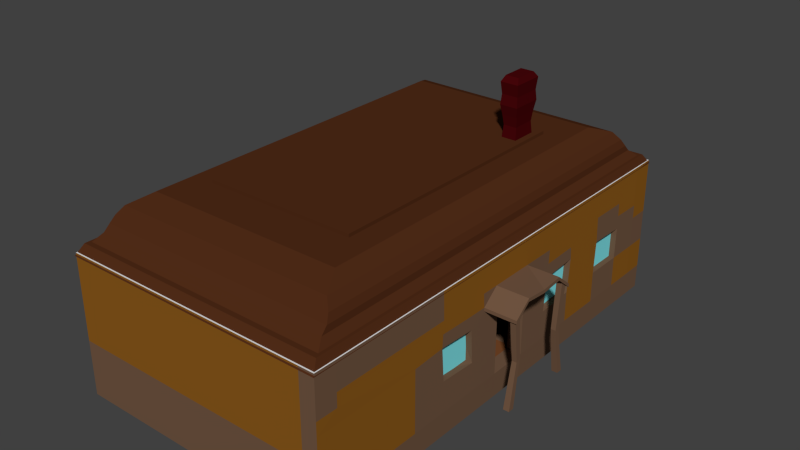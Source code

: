 # Source: dom1.blend  (saved by Blender 2.77.0; exported with 4.5.12 LTS)
import bpy
from mathutils import Matrix  # noqa: F401  (used for matrix-valued properties, if any)

bpy.ops.wm.read_factory_settings(use_empty=True)
scene = bpy.context.scene
scene.name = 'Scene'

# ---- collections
col_collection_1 = bpy.data.collections.new('Collection 1'); scene.collection.children.link(col_collection_1)

# ---- materials (node trees are filled in below, after node groups)
mat_walls = bpy.data.materials.new('walls')
mat_walls.alpha_threshold = 0.0
mat_walls.use_transparent_shadow = False
mat_walls.roughness = 0.5
mat_glass = bpy.data.materials.new('glass')
mat_glass.alpha_threshold = 0.0
mat_glass.use_transparent_shadow = False
mat_glass.diffuse_color = (0.2092, 0.7547, 0.8, 1.0)
mat_glass.roughness = 0.5
mat_roof = bpy.data.materials.new('roof')
mat_roof.alpha_threshold = 0.0
mat_roof.use_transparent_shadow = False
mat_roof.diffuse_color = (0.08353, 0.02583, 0.009378, 1.0)
mat_roof.roughness = 0.5
mat_komin = bpy.data.materials.new('komin')
mat_komin.alpha_threshold = 0.0
mat_komin.use_transparent_shadow = False
mat_komin.diffuse_color = (0.06372, 0.001681, 0.003062, 1.0)
mat_komin.roughness = 0.5
mat_fence = bpy.data.materials.new('fence')
mat_fence.alpha_threshold = 0.0
mat_fence.use_transparent_shadow = False
mat_fence.diffuse_color = (0.1902, 0.06681, 0.02261, 1.0)
mat_fence.roughness = 0.5
mat_fence.specular_intensity = 0.0
mat_wall2 = bpy.data.materials.new('wall2')
mat_wall2.alpha_threshold = 0.0
mat_wall2.use_transparent_shadow = False
mat_wall2.diffuse_color = (0.09463, 0.03341, 0.01724, 1.0)
mat_wall2.roughness = 0.5
mat_wall2.specular_intensity = 0.0
mat_wall1 = bpy.data.materials.new('wall1')
mat_wall1.alpha_threshold = 0.0
mat_wall1.use_transparent_shadow = False
mat_wall1.diffuse_color = (0.1679, 0.09413, 0.05616, 1.0)
mat_wall1.roughness = 0.5
mat_wall1.specular_intensity = 0.0
mat_table = bpy.data.materials.new('table')
mat_table.alpha_threshold = 0.0
mat_table.use_transparent_shadow = False
mat_table.diffuse_color = (0.03741, 0.01696, 0.006686, 1.0)
mat_table.roughness = 0.5
mat_table.specular_intensity = 0.0
mat_tabletop = bpy.data.materials.new('tabletop')
mat_tabletop.alpha_threshold = 0.0
mat_tabletop.use_transparent_shadow = False
mat_tabletop.diffuse_color = (0.2598, 0.1024, 0.01165, 1.0)
mat_tabletop.roughness = 0.5
mat_tabletop.specular_intensity = 0.0

# ---- material node trees

# ---- world
world_world = bpy.data.worlds.new('World'); scene.world = world_world
world_world.color = (0.05088, 0.05088, 0.05088)
world_world.use_sun_shadow = False
world_world.sun_shadow_jitter_overblur = 0.0
world_world.cycles.sampling_method = 'NONE'
world_world.cycles.sample_map_resolution = 256

# ---- meshes
me_cube_001 = bpy.data.meshes.new('Cube.001')
me_cube_001.from_pydata([(-8.076, -13.62, -2.128), (-8.076, -13.62, -0.7292), (-8.076, 13.19, -2.128), (-8.076, 13.19, -0.7292), (7.289, -13.62, -2.128), (7.321, -13.62, -0.7292), (7.289, 13.19, -2.128), (7.305, 13.19, -0.7292), (-7.328, -12.38, -0.7292), (-7.328, 11.95, -0.7292), (7.328, 11.95, -0.7292), (7.328, -7.328, -0.7292), (-8.076, -13.62, 2.806), (-8.076, 13.19, 2.806), (7.305, 13.19, 2.806), (7.321, -13.62, 2.806), (-7.328, -12.38, 2.806), (-7.328, 11.95, 2.806), (7.328, 11.95, 2.806), (7.328, -7.328, 2.806), (-8.076, -4.846, -0.7292), (-8.076, -1.615, -0.7292), (-8.076, 1.615, -0.7292), (-8.076, 4.846, -0.7292), (-8.076, 4.846, -2.128), (-8.076, 1.615, -2.128), (-8.076, -1.615, -2.128), (-8.076, -4.846, -2.128), (7.289, -4.846, -2.128), (7.289, -1.615, -2.128), (7.289, 1.615, -2.128), (7.289, 4.846, -2.128), (-7.328, -4.397, -0.7292), (-7.328, -1.466, -0.7292), (-7.328, 1.466, -0.7292), (-7.328, 4.397, -0.7292), (7.328, 4.397, -0.7292), (7.328, 1.466, -0.7292), (7.328, -1.466, -0.7292), (7.328, -4.397, -0.7292), (-8.076, -4.846, 2.806), (-8.076, -1.615, 2.806), (-8.076, 1.615, 2.806), (-8.076, 4.846, 2.806), (-7.328, -4.397, 2.806), (-7.328, -1.466, 2.806), (-7.328, 1.466, 2.806), (-7.328, 4.397, 2.806), (6.433, 13.19, -0.7292), (6.418, 13.19, -2.128), (6.449, -13.62, -0.7292), (6.418, -13.62, -2.128), (6.498, 11.95, -0.7292), (6.498, -12.38, -0.7292), (6.433, 13.19, 2.806), (6.449, -13.62, 2.806), (6.498, 11.95, 2.806), (6.498, -12.38, 2.806), (6.498, -4.397, -0.7292), (6.498, -1.466, -0.7292), (6.498, 1.466, -0.7292), (6.498, 4.397, -0.7292), (6.418, -4.846, -2.128), (6.418, -1.615, -2.128), (6.418, 1.615, -2.128), (6.418, 4.846, -2.128), (7.328, -1.114, -0.7292), (7.328, -1.114, 2.806), (6.498, -1.114, -0.7292), (6.498, -1.114, 2.806), (7.328, 1.158, -0.7292), (7.328, 1.158, 2.806), (6.498, 1.158, -0.7292), (6.498, 1.158, 2.806), (-8.076, 4.846, 5.931), (-8.076, 13.19, 5.931), (6.433, 13.19, 5.931), (7.305, 13.19, 5.931), (6.449, -13.62, 5.931), (-8.076, -13.62, 5.931), (-7.328, 4.397, 5.931), (-7.328, 11.95, 5.931), (6.498, 11.95, 5.931), (7.328, 11.95, 5.931), (6.498, -12.38, 5.931), (-7.328, -12.38, 5.931), (7.328, -12.38, 5.931), (7.321, -13.62, 5.931), (-8.076, -4.846, 5.931), (-8.076, -1.615, 5.931), (-8.076, 1.615, 5.931), (-7.328, -4.397, 5.931), (-7.328, -1.466, 5.931), (-7.328, 1.466, 5.931), (7.328, -1.423, 5.931), (6.498, -1.423, 5.931), (6.498, 1.467, 5.931), (7.328, 1.467, 5.931), (-8.076, -4.846, 4.368), (-8.076, -13.62, 4.368), (6.433, 13.19, 4.368), (-8.076, 13.19, 4.368), (7.321, -13.62, 4.368), (6.449, -13.62, 4.368), (-8.076, -1.615, 4.368), (7.328, 1.312, 4.368), (7.328, -1.268, 4.368), (7.305, 13.19, 4.368), (7.328, 11.95, 4.368), (-8.076, 1.615, 4.368), (7.328, -12.38, 4.368), (-8.076, 4.846, 4.368), (7.321, -13.62, 1.038), (7.305, 13.19, 1.038), (-7.328, 11.95, 1.038), (7.328, 11.95, 1.038), (7.328, -7.328, 1.038), (-7.328, -12.38, 1.038), (-8.076, -13.62, 1.038), (-8.076, 13.19, 1.038), (-8.076, 4.846, 1.038), (-8.076, 1.615, 1.038), (-8.076, -1.615, 1.038), (-8.076, -4.846, 1.038), (-7.328, -4.397, 1.038), (-7.328, -1.466, 1.038), (-7.328, 1.466, 1.038), (-7.328, 4.397, 1.038), (6.433, 13.19, 1.038), (6.498, -12.38, 1.038), (6.449, -13.62, 1.038), (6.498, 11.95, 1.038), (7.328, -1.114, 1.038), (6.498, -1.114, 1.038), (7.328, 1.158, 1.038), (6.498, 1.158, 1.038), (7.328, 5.441, 2.951), (7.328, 3.215, 2.806), (7.328, 3.215, -0.7292), (7.328, 5.271, -0.7292), (6.498, 3.215, -0.7292), (6.498, 5.271, -0.7292), (6.498, 5.271, 2.806), (6.498, 3.215, 2.806), (7.328, 5.374, 5.931), (7.328, 3.421, 5.931), (6.498, 5.374, 5.931), (6.498, 3.421, 5.931), (7.328, 5.323, 4.368), (7.328, 3.318, 4.368), (6.498, 5.271, 1.038), (6.498, 3.215, 1.038), (7.328, 5.271, 1.038), (7.328, 3.045, 0.8928), (7.328, -5.257, -0.7292), (7.328, -3.185, -0.7292), (7.328, -3.185, 2.806), (7.328, -5.395, 2.924), (6.498, -3.185, 2.806), (6.498, -5.257, 2.806), (6.498, -5.257, -0.7292), (6.498, -3.185, -0.7292), (7.328, -3.391, 5.931), (7.328, -5.36, 5.931), (6.498, -3.391, 5.931), (6.498, -5.36, 5.931), (7.328, -3.288, 4.368), (7.328, -5.308, 4.368), (6.498, -5.257, 1.038), (6.498, -3.185, 1.038), (7.328, -5.257, 1.038), (7.328, -3.047, 0.9203), (6.498, 5.271, 2.806), (6.498, 3.215, 2.806), (6.498, 5.271, 1.038), (6.498, 3.215, 1.038), (6.498, -3.185, 2.806), (6.498, -5.257, 2.806), (6.498, -5.257, 1.038), (6.498, -3.185, 1.038), (-8.076, -4.846, 3.587), (6.433, 13.19, 3.587), (6.449, -13.62, 3.587), (-8.076, -1.615, 3.587), (7.328, -1.191, 3.587), (7.328, 11.95, 3.587), (-8.076, 1.615, 3.587), (-8.076, -13.62, 3.587), (-8.076, 13.19, 3.587), (7.321, -13.62, 3.587), (7.328, 1.235, 3.587), (7.305, 13.19, 3.587), (7.328, -12.38, 3.587), (-8.076, 4.846, 3.587), (7.328, 3.266, 3.587), (7.328, 5.382, 3.66), (7.328, -5.351, 3.646), (7.328, -3.237, 3.587), (7.328, -2.149, -0.7292), (6.498, -2.149, -0.7292), (6.498, -2.149, 1.038), (7.328, -2.08, 0.9792), (7.328, -2.149, 2.806), (6.498, -2.149, 2.806), (7.328, -2.407, 5.931), (6.498, -2.407, 5.931), (7.328, -2.278, 4.368), (7.328, -2.214, 3.587), (7.328, 2.186, 2.806), (6.498, 2.186, 2.806), (7.328, 2.444, 5.931), (6.498, 2.444, 5.931), (7.328, 2.315, 4.368), (6.498, 2.186, 1.038), (7.328, 2.101, 0.9655), (7.328, 2.186, -0.7292), (6.498, 2.186, -0.7292), (7.328, 2.251, 3.587), (9.167, 1.312, 4.368), (9.167, -1.268, 4.368), (9.167, -2.214, 3.587), (9.167, 2.251, 3.587), (7.328, 1.312, 4.176), (7.328, -1.268, 4.176), (7.328, 2.251, 3.394), (7.328, -2.214, 3.394), (9.167, 1.312, 4.176), (9.167, -1.268, 4.176), (9.167, 2.251, 3.394), (9.167, -2.214, 3.394), (8.726, -2.316, -1.545), (8.739, -2.141, 3.597), (8.726, -1.968, -1.545), (8.739, -1.82, 3.894), (9.073, -2.316, -1.545), (9.06, -2.141, 3.597), (9.073, -1.968, -1.545), (9.06, -1.82, 3.894), (8.726, 1.954, -1.545), (8.739, 1.806, 3.894), (8.726, 2.302, -1.545), (8.739, 2.127, 3.597), (9.073, 1.954, -1.545), (9.06, 1.806, 3.894), (9.073, 2.302, -1.545), (9.06, 2.127, 3.597), (8.762, -1.825, 1.033), (8.762, -1.552, 1.167), (9.036, -1.552, 1.167), (9.036, -1.825, 1.033), (8.762, 1.538, 1.167), (8.762, 1.811, 1.033), (9.036, 1.811, 1.033), (9.036, 1.538, 1.167), (9.167, 0.02209, 4.247), (7.328, 0.02209, 4.054), (9.167, 0.02209, 4.054), (6.811, -5.246, 1.038), (6.811, -5.389, 2.93), (6.811, -3.054, 0.9149), (6.811, -3.162, 2.823), (6.978, -5.246, 1.038), (6.978, -5.389, 2.93), (6.978, -3.054, 0.9149), (6.978, -3.162, 2.823), (6.978, 3.253, 2.815), (6.978, 3.111, 0.9228), (6.978, 5.445, 2.938), (6.978, 5.337, 1.03), (6.811, 3.253, 2.815), (6.811, 3.111, 0.9228), (6.811, 5.445, 2.938), (6.811, 5.337, 1.03), (1.068, -6.013, -0.8535), (1.068, -6.013, 5.927), (1.068, -5.571, -0.8535), (1.068, -5.571, 5.927), (6.534, -6.013, -0.8535), (6.534, -6.013, 5.927), (6.534, -5.571, -0.8535), (6.534, -5.571, 5.927), (-7.361, -6.013, -0.8535), (-7.361, -6.013, 5.927), (-7.361, -5.571, -0.8535), (-7.361, -5.571, 5.927), (-1.895, -6.013, -0.8535), (-1.895, -6.013, 5.927), (-1.895, -5.571, -0.8535), (-1.895, -5.571, 5.927), (1.068, -6.013, 3.057), (1.068, -5.571, 3.057), (6.534, -5.571, 2.554), (6.534, -6.013, 2.554), (-7.361, -6.013, 2.554), (-7.361, -5.571, 2.554), (-1.895, -5.571, 3.057), (-1.895, -6.013, 3.057), (1.068, 5.692, -0.8535), (1.068, 5.692, 5.91), (1.068, 6.134, -0.8535), (1.068, 6.134, 5.91), (6.534, 5.692, -0.8535), (6.534, 5.692, 5.91), (6.534, 6.134, -0.8535), (6.534, 6.134, 5.91), (-7.361, 5.692, -0.8535), (-7.361, 5.692, 5.91), (-7.361, 6.134, -0.8535), (-7.361, 6.134, 5.91), (-1.895, 5.692, -0.8535), (-1.895, 5.692, 5.91), (-1.895, 6.134, -0.8535), (-1.895, 6.134, 5.91), (1.068, 5.692, 3.057), (1.068, 6.134, 3.057), (6.534, 6.134, 2.554), (6.534, 5.692, 2.554), (-7.361, 5.692, 2.554), (-7.361, 6.134, 2.554), (-1.895, 6.134, 3.057), (-1.895, 5.692, 3.057), (-5.428, -4.163, 0.1024), (-5.428, 5.664, 0.211), (-4.052, -4.163, 0.08496), (-4.052, 5.664, 0.08496), (-5.925, 3.513, 0.211), (-4.052, 4.015, 0.08496), (-7.376, 4.015, 0.211), (-7.376, 5.664, 0.211), (-3.954, -2.154, 0.214), (-5.775, -2.438, 0.34), (-5.925, 3.512, 0.3109), (-5.428, 5.663, 0.3109), (-4.145, 5.663, 0.3109), (-4.046, -2.156, 0.4399), (-4.145, -4.164, 0.3109), (-5.428, -4.164, 0.3109), (-5.775, -2.439, 0.4399), (-4.145, 4.014, 0.3109), (-7.376, 4.014, 0.3109), (-7.376, 5.663, 0.3109), (-3.995, 4.015, 0.211), (-3.995, 4.014, 0.3109), (-3.896, -2.154, 0.34), (-3.995, -4.163, 0.211), (-3.995, 5.664, 0.211), (-3.896, -2.156, 0.4399), (-3.995, -4.164, 0.3109), (-3.995, 5.663, 0.3109), (-7.376, 3.955, 0.2241), (-5.976, 3.453, 0.1955), (-5.864, -2.438, 0.3205), (-5.495, -4.189, 0.1562), (-7.376, 5.663, 0.2609), (-4.099, -4.189, 0.1979), (-5.428, 5.663, 0.2609), (-4.099, 5.663, 0.1979), (-3.995, 4.014, 0.2609), (-3.896, -2.155, 0.39), (-3.995, -4.163, 0.2609), (-3.995, 5.663, 0.2609), (-5.428, -4.163, -0.8433), (-5.428, 5.664, -0.789), (-4.171, 5.664, -0.852), (-4.099, -4.163, -0.852), (-4.171, 4.015, -0.852), (-5.925, 3.513, -0.789), (-7.376, 5.664, -0.789), (-7.376, 4.015, -0.789), (-5.775, -2.438, -0.789), (-4.072, -2.154, -0.852), (-5.68, 0.574, 0.1935), (-4.127, 0.9041, 0.08758), (-5.68, 0.573, 0.2775), (-4.205, 0.9031, 0.2775), (-4.079, 0.9041, 0.1935), (-4.079, 0.9031, 0.2775), (-4.079, 0.9036, 0.2355), (-5.753, 0.5735, 0.188), (-4.227, 0.9041, -0.7545), (-5.68, 0.574, -0.7015), (-6.01, 3.505, 0.2619), (-6.01, 3.504, 0.3118), (-5.765, 0.5658, 0.2785), (-5.513, -4.171, 0.3118), (-5.86, -2.446, 0.4408), (-5.86, -2.445, 0.3909), (-5.513, -4.197, 0.2076), (-5.765, 0.5663, 0.2365), (-5.943, 3.459, 0.2603), (-5.943, 3.459, 0.3103), (-7.394, 3.961, 0.3103), (-7.394, 3.961, 0.2603), (-5.539, -5.571, 5.927), (-3.717, -5.571, 5.927), (-3.717, -5.571, -0.8535), (-5.539, -5.571, -0.8535), (-3.717, -6.013, 5.927), (-5.539, -6.013, 5.927), (-5.539, -6.013, -0.8535), (-3.717, -6.013, -0.8535), (-5.539, -6.013, 2.722), (-3.717, -6.013, 2.89), (-3.717, -5.571, 2.89), (-5.539, -5.571, 2.722), (-7.361, -5.571, 1.805), (-7.361, -5.571, 0.6687), (-1.895, -5.571, 2.197), (-1.895, -5.571, 0.8933), (-1.895, -6.013, 2.197), (-1.895, -6.013, 0.8933), (-7.361, -6.013, 0.6687), (-7.361, -6.013, 1.805), (-3.717, -6.013, 2.066), (-3.717, -6.013, 0.8184), (-5.539, -6.013, 1.935), (-5.539, -6.013, 0.7435), (-5.539, -5.571, 1.935), (-5.539, -5.571, 0.7436), (-3.717, -5.571, 2.066), (-3.717, -5.571, 0.8184), (1.068, -5.571, 2.119), (1.068, -5.571, 0.815), (6.534, -5.571, 1.736), (6.534, -5.571, 0.6005), (6.534, -6.013, 1.736), (6.534, -6.013, 0.6005), (1.068, -6.013, 0.815), (1.068, -6.013, 2.119), (2.89, -5.571, 5.927), (4.712, -5.571, 5.927), (4.712, -5.571, -0.8535), (2.89, -5.571, -0.8535), (4.712, -6.013, 5.927), (2.89, -6.013, 5.927), (2.89, -6.013, -0.8535), (4.712, -6.013, -0.8535), (2.89, -6.013, 2.89), (4.712, -6.013, 2.722), (4.712, -5.571, 2.722), (2.89, -5.571, 2.89), (2.89, -6.013, 1.991), (4.712, -6.013, 1.864), (2.89, -6.013, 0.7435), (4.712, -6.013, 0.672), (4.712, -5.571, 1.864), (2.89, -5.571, 1.991), (4.712, -5.571, 0.672), (2.89, -5.571, 0.7435), (2.89, 6.134, 5.91), (4.712, 6.134, 5.91), (4.712, 6.134, -0.8535), (2.89, 6.134, -0.8535), (4.712, 5.692, 5.91), (2.89, 5.692, 5.91), (2.89, 5.692, -0.8535), (4.712, 5.692, -0.8535), (2.89, 5.692, 2.89), (4.712, 5.692, 2.722), (4.712, 6.134, 2.722), (2.89, 6.134, 2.89), (1.068, 6.134, 2.336), (1.068, 6.134, 1.032), (6.534, 6.134, 2.0), (6.534, 6.134, 0.8645), (6.534, 5.692, 2.0), (6.534, 5.692, 0.8645), (1.068, 5.692, 1.032), (1.068, 5.692, 2.336), (4.712, 5.692, 2.112), (4.712, 5.692, 0.9204), (2.89, 5.692, 2.224), (2.89, 5.692, 0.9763), (2.89, 6.134, 2.224), (2.89, 6.134, 0.9763), (4.712, 6.134, 2.112), (4.712, 6.134, 0.9204), (4.739, 5.989, 2.556), (4.881, 5.989, 0.6646), (2.547, 5.989, 2.68), (2.654, 5.989, 0.7722), (4.739, 5.821, 2.556), (4.881, 5.821, 0.6646), (2.547, 5.821, 2.68), (2.654, 5.821, 0.7722), (4.739, -5.707, 2.556), (4.881, -5.707, 0.6646), (2.547, -5.707, 2.68), (2.654, -5.707, 0.7722), (4.739, -5.875, 2.556), (4.881, -5.875, 0.6646), (2.547, -5.875, 2.68), (2.654, -5.875, 0.7722), (-3.656, -5.707, 2.388), (-3.513, -5.707, 0.496), (-5.848, -5.707, 2.511), (-5.74, -5.707, 0.6035), (-3.656, -5.875, 2.388), (-3.513, -5.875, 0.496), (-5.848, -5.875, 2.511), (-5.74, -5.875, 0.6035), (-8.126, -13.67, 5.76), (-7.866, -13.22, 6.344), (-8.126, 13.22, 5.76), (-7.866, 12.77, 6.344), (7.338, -13.67, 5.76), (7.078, -13.22, 6.344), (7.338, 13.22, 5.76), (7.078, 12.77, 6.344), (-7.702, -12.93, 6.344), (-7.702, 12.48, 6.344), (6.914, 12.48, 6.344), (6.914, -12.93, 6.344), (-7.4, -12.4, 6.748), (-7.4, 11.96, 6.748), (6.612, 11.96, 6.748), (6.612, -12.4, 6.748), (-7.359, -12.06, 7.102), (-7.359, 11.62, 7.102), (6.593, 11.62, 7.102), (6.593, -12.06, 7.102), (-7.203, -11.79, 7.506), (-7.203, 11.35, 7.506), (6.438, 11.35, 7.506), (6.438, -11.79, 7.506), (-6.85, -11.45, 7.976), (-6.85, 11.0, 7.976), (6.062, 11.0, 7.976), (6.062, -11.45, 7.976), (-6.105, -10.15, 8.442), (-6.105, 9.706, 8.442), (5.317, 9.706, 8.442), (5.317, -10.15, 8.442), (-4.769, -7.83, 8.442), (-4.769, 7.383, 8.442), (3.981, 7.383, 8.442), (3.981, -7.83, 8.442), (-4.769, -7.83, 8.626), (-4.769, 7.383, 8.626), (3.981, 7.383, 8.626), (3.981, -7.83, 8.626), (2.765, 5.312, 8.626), (2.765, 6.803, 8.626), (3.623, 6.803, 8.626), (3.623, 5.312, 8.626), (2.666, 5.139, 11.68), (2.666, 6.975, 11.68), (3.722, 6.975, 11.68), (3.722, 5.139, 11.68), (2.805, 5.382, 11.99), (2.805, 6.733, 11.99), (3.582, 6.733, 11.99), (3.582, 5.382, 11.99), (7.328, 7.931, -0.7292), (7.328, 10.16, -0.7292), (6.498, 7.931, -0.7292), (6.498, 10.16, -0.7292), (7.328, 10.2, 2.845), (7.328, 8.033, 2.893), (6.498, 10.16, 2.806), (6.498, 7.931, 2.806), (7.328, 10.18, 5.931), (7.328, 7.994, 5.931), (6.498, 10.18, 5.931), (6.498, 7.994, 5.931), (7.328, 10.17, 4.368), (7.328, 7.963, 4.368), (6.498, 10.16, 1.038), (6.498, 7.931, 1.038), (7.328, 10.16, 1.038), (7.328, 7.931, 1.038), (7.328, 10.19, 3.606), (7.328, 7.998, 3.631), (6.996, 7.81, 3.001), (6.996, 7.638, 0.7125), (6.996, 10.46, 3.15), (6.996, 10.33, 0.8426), (6.793, 7.81, 3.001), (6.793, 7.638, 0.7125), (6.793, 10.46, 3.15), (6.793, 10.33, 0.8426), (3.578, 5.389, 9.297), (3.631, 5.296, 9.868), (3.709, 5.162, 10.44), (3.669, 5.232, 11.01), (2.719, 5.232, 11.01), (2.679, 5.162, 10.44), (2.756, 5.296, 9.868), (2.81, 5.389, 9.297), (2.81, 6.725, 9.297), (2.756, 6.818, 9.868), (2.679, 6.952, 10.44), (2.719, 6.883, 11.01), (3.669, 6.883, 11.01), (3.709, 6.952, 10.44), (3.631, 6.818, 9.868), (3.578, 6.725, 9.297), (-7.328, 8.173, 2.806), (-7.328, 4.397, 4.368), (-7.328, 11.95, 4.368), (-7.328, 8.173, 5.931), (-7.328, 8.173, 4.368), (-7.328, 10.06, 2.806), (-7.328, 4.397, 3.587), (-7.328, 11.95, 5.15), (-7.328, 10.06, 5.931), (-7.328, 6.285, 2.806), (-7.328, 4.397, 5.15), (-7.328, 11.95, 3.587), (-7.328, 6.285, 5.931), (-7.328, 8.173, 5.15), (-7.328, 8.173, 3.587), (-7.328, 6.285, 4.368), (-7.328, 10.06, 4.368), (-7.328, 10.06, 3.587), (-7.328, 6.285, 3.587), (-7.328, 6.285, 5.15), (-7.328, 10.06, 5.15), (-7.328, -8.389, 2.806), (-7.328, -4.397, 1.922), (-7.328, -8.389, 5.931), (-7.328, -12.38, 4.368), (-7.328, -4.397, 4.368), (-7.328, -12.38, 1.922), (-7.328, -8.389, 1.038), (-7.328, -8.389, 4.368), (-7.328, -8.389, 1.922), (-7.328, -10.39, 2.806), (-7.328, -12.38, 2.364), (-7.328, -8.389, 2.364), (-7.328, -10.39, 1.922), (-7.328, -10.39, 2.364), (-1.895, -6.013, 4.492), (-2.995, -6.013, 3.968), (-2.806, -6.013, 5.927), (-3.717, -6.013, 4.408), (-2.806, -6.013, 4.45), (1.068, -6.013, 4.492), (1.979, -6.013, 5.927), (2.156, -6.013, 3.715), (2.89, -6.013, 4.408), (1.979, -6.013, 4.45), (-2.806, -5.571, 5.927), (-1.895, -5.571, 4.492), (-2.699, -5.571, 3.901), (-3.717, -5.571, 4.408), (-2.806, -5.571, 4.45), (1.068, -5.571, 4.492), (1.979, -5.571, 4.028), (1.979, -5.571, 5.927), (2.89, -5.571, 4.408), (1.979, -5.571, 4.45)], [], [(23, 3, 2, 24), (48, 7, 6, 49), (50, 1, 0, 51), (65, 49, 6, 31), (127, 114, 17, 602, 597, 606, 47), (61, 52, 9, 35), (214, 208, 71, 134), (17, 56, 82, 81, 604, 599, 608), (106, 105, 97, 94), (104, 98, 88, 89), (123, 118, 12, 40), (130, 112, 15, 55), (129, 117, 623, 628, 16, 57), (128, 119, 13, 54), (119, 120, 43, 13), (120, 121, 42, 43), (121, 122, 41, 42), (122, 123, 40, 41), (57, 16, 621, 85, 84), (103, 102, 87, 78), (209, 73, 96, 211), (98, 99, 79, 88), (53, 58, 32, 8), (58, 59, 33, 32), (59, 60, 34, 33), (60, 61, 35, 34), (626, 619, 44, 618, 629), (124, 125, 45, 44, 619), (125, 126, 46, 45), (126, 127, 47, 46), (51, 62, 28, 4), (62, 63, 29, 28), (63, 64, 30, 29), (64, 65, 31, 30), (1, 20, 27, 0), (20, 21, 26, 27), (21, 22, 25, 26), (22, 23, 24, 25), (5, 4, 28, 39, 11), (28, 29, 38, 39), (29, 30, 37, 38), (30, 31, 36, 37), (7, 10, 36, 31, 6), (113, 115, 10, 7), (112, 5, 11, 116), (25, 24, 65, 64), (26, 25, 64, 63), (27, 26, 63, 62), (0, 27, 62, 51), (37, 36, 61, 60), (38, 37, 60, 59), (39, 38, 59, 58), (11, 39, 58, 53), (113, 128, 54, 14), (201, 198, 66, 132), (118, 130, 55, 12), (46, 47, 603, 598, 607, 80, 93), (100, 101, 75, 76), (114, 131, 56, 17), (36, 10, 52, 61), (24, 2, 49, 65), (5, 50, 51, 4), (3, 48, 49, 2), (132, 133, 69, 67), (617, 604, 81, 605), (198, 199, 68, 66), (200, 203, 69, 133), (135, 134, 71, 73), (216, 215, 70, 72), (45, 46, 93, 92), (213, 216, 72, 135), (159, 57, 84, 165), (88, 79, 85, 620, 91), (78, 87, 86, 84), (76, 75, 81, 82), (75, 74, 80, 609, 600, 605, 81), (74, 90, 93, 80), (90, 89, 92, 93), (89, 88, 91, 92), (77, 76, 82, 83), (79, 78, 84, 85), (205, 204, 94, 95), (210, 211, 96, 97), (96, 95, 94, 97), (108, 107, 77, 83), (109, 104, 89, 90), (73, 69, 95, 96), (102, 110, 86, 87), (101, 111, 74, 75), (111, 109, 90, 74), (625, 622, 91, 620), (107, 100, 76, 77), (565, 108, 83, 561), (206, 106, 94, 204), (99, 103, 78, 79), (44, 45, 92, 91, 622), (187, 182, 103, 99), (207, 184, 106, 206), (571, 185, 108, 565), (191, 181, 100, 107), (193, 186, 109, 111), (188, 193, 111, 101), (189, 192, 110, 102), (186, 183, 104, 109), (185, 191, 107, 108), (181, 188, 101, 100), (180, 187, 99, 98), (182, 189, 102, 103), (183, 180, 98, 104), (184, 190, 105, 106), (209, 213, 135, 73), (72, 70, 134, 135), (199, 200, 133, 68), (66, 68, 133, 132), (9, 52, 131, 114), (1, 50, 130, 118), (202, 201, 132, 67), (7, 48, 128, 113), (15, 112, 116, 19), (14, 18, 115, 113), (34, 35, 127, 126), (33, 34, 126, 125), (32, 33, 125, 124), (8, 32, 124, 624, 117), (21, 20, 123, 122), (22, 21, 122, 121), (23, 22, 121, 120), (3, 23, 120, 119), (48, 3, 119, 128), (53, 8, 117, 129), (50, 5, 112, 130), (20, 1, 118, 123), (215, 214, 134, 70), (35, 9, 114, 127), (553, 570, 152, 139), (139, 152, 153, 138), (560, 568, 150, 142), (151, 143, 173, 175), (217, 194, 149, 212), (194, 195, 148, 149), (212, 149, 145, 210), (149, 148, 144, 145), (562, 564, 146, 144), (144, 146, 147, 145), (568, 555, 141, 150), (150, 141, 140, 151), (555, 553, 139, 141), (141, 139, 138, 140), (560, 142, 146, 564), (142, 143, 147, 146), (570, 558, 136, 152), (137, 173, 172, 136), (19, 116, 170, 157), (137, 153, 175, 173), (53, 129, 168, 160), (160, 168, 169, 161), (192, 196, 167, 110), (196, 197, 166, 167), (110, 167, 163, 86), (167, 166, 162, 163), (84, 86, 163, 165), (165, 163, 162, 164), (203, 158, 164, 205), (158, 159, 165, 164), (129, 57, 159, 168), (158, 169, 179, 176), (11, 53, 160, 154), (154, 160, 161, 155), (116, 11, 154, 170), (170, 154, 155, 171), (153, 152, 174, 175), (136, 172, 174, 152), (159, 158, 176, 177), (150, 151, 175, 174), (168, 159, 177, 178), (142, 150, 174, 172), (169, 168, 178, 179), (143, 142, 172, 173), (171, 156, 176, 179), (157, 177, 176, 156), (170, 178, 177, 157), (171, 179, 178, 170), (157, 156, 197, 196), (19, 157, 196, 192), (137, 136, 195, 194), (208, 137, 194, 217), (67, 71, 190, 184), (41, 40, 180, 183), (55, 15, 189, 182), (40, 12, 187, 180), (54, 13, 188, 181), (18, 14, 191, 185), (42, 41, 183, 186), (15, 19, 192, 189), (13, 43, 193, 188), (43, 42, 186, 193), (14, 54, 181, 191), (557, 18, 185, 571), (202, 67, 184, 207), (12, 55, 182, 187), (156, 202, 207, 197), (69, 203, 205, 95), (156, 171, 201, 202), (161, 169, 200, 199), (197, 207, 206, 166), (166, 206, 204, 162), (164, 162, 204, 205), (169, 158, 203, 200), (155, 161, 199, 198), (171, 155, 198, 201), (71, 208, 217, 190), (105, 212, 210, 97), (190, 217, 212, 105), (138, 153, 214, 215), (143, 151, 213, 209), (145, 147, 211, 210), (151, 140, 216, 213), (140, 138, 215, 216), (143, 209, 211, 147), (153, 137, 208, 214), (219, 106, 207, 220), (221, 218, 226, 228), (207, 225, 229, 220), (223, 227, 229, 225), (222, 224, 228, 226), (255, 222, 226, 256), (217, 105, 218, 221), (220, 229, 227, 219), (254, 219, 227, 256), (218, 105, 106, 219, 254), (217, 221, 228, 224), (246, 247, 232, 230), (247, 248, 236, 232), (248, 249, 234, 236), (249, 246, 230, 234), (230, 232, 236, 234), (235, 237, 233, 231), (250, 251, 240, 238), (251, 252, 244, 240), (252, 253, 242, 244), (253, 250, 238, 242), (238, 240, 244, 242), (243, 245, 241, 239), (235, 231, 246, 249), (237, 235, 249, 248), (233, 237, 248, 247), (231, 233, 247, 246), (243, 239, 250, 253), (245, 243, 253, 252), (241, 245, 252, 251), (239, 241, 251, 250), (218, 254, 256, 226), (223, 255, 256, 227), (258, 260, 259, 257), (260, 264, 263, 259), (264, 262, 261, 263), (262, 258, 257, 261), (257, 259, 263, 261), (262, 264, 260, 258), (266, 268, 267, 265), (268, 272, 271, 267), (272, 270, 269, 271), (270, 266, 265, 269), (265, 267, 271, 269), (270, 272, 268, 266), (427, 422, 275, 273), (447, 424, 279, 431), (424, 426, 277, 279), (443, 427, 273, 435), (436, 431, 279, 277), (434, 429, 649, 276, 274, 638), (411, 406, 283, 281), (420, 408, 287, 395), (408, 410, 285, 287), (416, 411, 281, 399), (400, 395, 287, 285), (398, 393, 284, 282), (641, 637, 289, 639), (280, 278, 292, 291), (430, 280, 291, 439), (274, 276, 647, 290, 289, 637), (398, 282, 293, 401), (288, 286, 632, 296, 295, 643), (646, 643, 295, 644), (282, 284, 294, 293), (290, 289, 296, 295), (289, 637, 274, 286, 632, 296), (276, 647, 290, 295, 643, 288), (286, 274, 276, 288), (467, 462, 299, 297), (476, 464, 303, 451), (464, 466, 301, 303), (472, 467, 297, 455), (456, 451, 303, 301), (317, 318, 307, 305), (318, 319, 311, 307), (319, 320, 309, 311), (320, 317, 305, 309), (305, 307, 311, 309), (454, 298, 313, 457), (304, 302, 316, 315), (450, 304, 315, 459), (310, 306, 317, 320), (308, 312, 319, 318), (306, 308, 318, 317), (314, 319, 320, 313), (313, 298, 310, 320), (300, 314, 319, 312), (351, 352, 387, 386), (337, 373, 383, 385), (374, 334, 346, 376), (366, 325, 327, 368), (350, 331, 390, 389), (331, 332, 340, 339), (338, 333, 332, 331), (374, 338, 331, 373), (335, 334, 337, 336), (353, 349, 339, 340), (352, 354, 335, 336), (333, 338, 342, 348), (355, 353, 340, 332), (326, 324, 345, 341), (356, 355, 332, 333), (377, 357, 342, 376), (359, 358, 346, 347), (357, 360, 348, 342), (356, 333, 348, 360), (354, 323, 344, 359), (323, 329, 343, 344), (372, 326, 341, 375), (334, 335, 347, 346), (335, 354, 359, 347), (324, 356, 360, 345), (341, 345, 360, 357), (344, 343, 358, 359), (375, 341, 357, 377), (324, 322, 355, 356), (322, 328, 353, 355), (321, 323, 354, 352), (328, 327, 349, 353), (327, 325, 350, 349), (371, 330, 351, 378), (330, 321, 352, 351), (372, 329, 370, 379), (321, 330, 369, 361), (322, 362, 367, 328), (327, 328, 367, 368), (371, 325, 366, 380), (324, 326, 365, 363), (323, 321, 361, 364), (329, 323, 364, 370), (322, 324, 363, 362), (330, 371, 380, 369), (326, 372, 379, 365), (325, 371, 378, 350), (343, 375, 377, 358), (329, 372, 375, 343), (358, 377, 376, 346), (334, 374, 373, 337), (338, 374, 376, 342), (331, 350, 381, 382), (386, 387, 384, 385), (388, 386, 385, 383), (381, 388, 383, 382), (373, 331, 382, 383), (352, 336, 384, 387), (336, 337, 385, 384), (378, 351, 386, 388), (350, 378, 388, 381), (392, 389, 390, 391), (349, 350, 389, 392), (331, 339, 391, 390), (339, 349, 392, 391), (284, 393, 404, 294), (393, 394, 645, 403, 404), (636, 635, 402, 633), (397, 398, 401, 402, 635), (286, 288, 642, 394, 397, 634), (397, 394, 393, 398), (281, 283, 396, 399), (399, 396, 395, 400), (410, 414, 400, 285), (414, 416, 399, 400), (406, 418, 396, 283), (418, 420, 395, 396), (404, 403, 419, 417), (419, 413, 415, 417), (294, 404, 417, 405), (405, 417, 418, 406), (402, 401, 415, 413), (414, 413, 419, 420), (296, 633, 402, 413, 409), (409, 413, 414, 410), (401, 293, 412, 415), (415, 412, 411, 416), (295, 296, 409, 407), (407, 409, 410, 408), (403, 644, 295, 407, 419), (419, 407, 408, 420), (293, 294, 405, 412), (412, 405, 406, 411), (416, 418, 417, 415), (420, 418, 416, 414), (437, 639, 289, 428, 441), (441, 428, 427, 443), (291, 292, 425, 423), (423, 425, 426, 424), (439, 291, 423, 445), (445, 423, 424, 447), (289, 290, 421, 428), (428, 421, 422, 427), (421, 446, 448, 422), (441, 446, 445, 442), (290, 648, 440, 446, 421), (440, 439, 445, 446), (425, 442, 444, 426), (448, 446, 441, 443), (292, 438, 442, 425), (438, 437, 441, 442), (651, 650, 440, 648), (429, 430, 439, 440, 650), (278, 433, 438, 292), (433, 434, 640, 437, 438), (278, 280, 430, 433), (433, 430, 429, 434), (273, 275, 432, 435), (435, 432, 431, 436), (426, 444, 436, 277), (444, 443, 435, 436), (422, 448, 432, 275), (448, 447, 431, 432), (447, 444, 442, 445), (443, 444, 447, 448), (300, 449, 460, 314), (449, 450, 459, 460), (302, 453, 458, 316), (453, 454, 457, 458), (302, 304, 450, 453), (297, 299, 452, 455), (455, 452, 451, 456), (466, 470, 456, 301), (470, 472, 455, 456), (462, 474, 452, 299), (474, 476, 451, 452), (460, 459, 475, 473), (472, 474, 473, 471), (314, 460, 473, 461), (461, 473, 474, 462), (458, 457, 471, 469), (475, 469, 471, 473), (316, 458, 469, 465), (465, 469, 470, 466), (457, 313, 468, 471), (471, 468, 467, 472), (315, 316, 465, 463), (463, 465, 466, 464), (459, 315, 463, 475), (475, 463, 464, 476), (313, 314, 461, 468), (468, 461, 462, 467), (470, 469, 475, 476), (476, 474, 472, 470), (478, 480, 479, 477), (480, 484, 483, 479), (484, 482, 481, 483), (482, 478, 477, 481), (477, 479, 483, 481), (482, 484, 480, 478), (486, 488, 487, 485), (488, 492, 491, 487), (492, 490, 489, 491), (490, 486, 485, 489), (485, 487, 491, 489), (490, 492, 488, 486), (494, 496, 495, 493), (496, 500, 499, 495), (500, 498, 497, 499), (498, 494, 493, 497), (493, 495, 499, 497), (498, 500, 496, 494), (449, 300, 312, 308, 306, 310, 298, 454, 453, 450), (502, 504, 503, 501), (504, 508, 507, 503), (508, 506, 505, 507), (506, 502, 501, 505), (501, 503, 507, 505), (504, 502, 509, 510), (512, 511, 515, 516), (502, 506, 512, 509), (508, 504, 510, 511), (506, 508, 511, 512), (513, 516, 520, 517), (510, 509, 513, 514), (509, 512, 516, 513), (511, 510, 514, 515), (517, 520, 524, 521), (515, 514, 518, 519), (516, 515, 519, 520), (514, 513, 517, 518), (524, 523, 527, 528), (519, 518, 522, 523), (520, 519, 523, 524), (518, 517, 521, 522), (528, 527, 531, 532), (522, 521, 525, 526), (521, 524, 528, 525), (523, 522, 526, 527), (529, 532, 536, 533), (526, 525, 529, 530), (525, 528, 532, 529), (527, 526, 530, 531), (536, 535, 539, 540), (531, 530, 534, 535), (532, 531, 535, 536), (530, 529, 533, 534), (538, 537, 541, 542), (534, 533, 537, 538), (533, 536, 540, 537), (535, 534, 538, 539), (585, 584, 548, 545), (537, 540, 544, 541), (539, 538, 542, 543), (540, 539, 543, 544), (548, 547, 551, 552), (593, 592, 546, 547), (584, 593, 547, 548), (592, 585, 545, 546), (552, 551, 550, 549), (546, 545, 549, 550), (545, 548, 552, 549), (547, 546, 550, 551), (136, 558, 572, 195), (558, 557, 571, 572), (115, 18, 557, 569), (56, 559, 563, 82), (559, 560, 564, 563), (52, 10, 554, 556), (556, 554, 553, 555), (131, 52, 556, 567), (567, 556, 555, 568), (83, 82, 563, 561), (561, 563, 564, 562), (56, 131, 567, 559), (10, 115, 569, 554), (554, 569, 570, 553), (195, 572, 566, 148), (572, 571, 565, 566), (148, 566, 562, 144), (566, 565, 561, 562), (558, 570, 568, 560), (558, 560, 559, 557), (557, 559, 567, 569), (568, 570, 569, 567), (574, 576, 575, 573), (576, 580, 579, 575), (580, 578, 577, 579), (578, 574, 573, 577), (573, 575, 579, 577), (578, 580, 576, 574), (542, 541, 588, 589), (589, 588, 587, 590), (590, 587, 586, 591), (591, 586, 585, 592), (544, 543, 596, 581), (581, 596, 595, 582), (582, 595, 594, 583), (583, 594, 593, 584), (543, 542, 589, 596), (596, 589, 590, 595), (595, 590, 591, 594), (594, 591, 592, 593), (541, 544, 581, 588), (588, 581, 582, 587), (587, 582, 583, 586), (586, 583, 584, 585), (616, 610, 600, 609), (615, 611, 601, 612), (614, 608, 599, 613), (611, 614, 613, 601), (597, 602, 614, 611), (602, 17, 608, 614), (603, 615, 612, 598), (47, 606, 615, 603), (606, 597, 611, 615), (607, 616, 609, 80), (598, 612, 616, 607), (612, 601, 610, 616), (610, 617, 605, 600), (601, 613, 617, 610), (613, 599, 604, 617), (621, 625, 620, 85), (16, 627, 618, 625, 621), (618, 44, 622, 625), (631, 629, 618, 627), (117, 624, 626, 630, 623), (624, 124, 619, 626), (628, 631, 627, 16), (623, 630, 631, 628), (630, 626, 629, 631), (632, 636, 633, 296), (286, 634, 636, 632), (634, 397, 635, 636), (640, 641, 639, 437), (434, 638, 641, 640), (638, 274, 637, 641), (645, 646, 644, 403), (394, 642, 646, 645), (642, 288, 643, 646), (647, 651, 648, 290), (276, 649, 651, 647), (649, 429, 650, 651)])
me_cube_001.polygons.foreach_set('material_index', [6, 6, 6, 6, 4, 6, 6, 4, 8, 6, 6, 6, 4, 8, 6, 6, 6, 6, 4, 6, 6, 6, 6, 6, 4, 6, 4, 5, 5, 5, 6, 6, 6, 6, 6, 6, 6, 6, 6, 6, 6, 6, 6, 8, 8, 6, 6, 6, 6, 0, 6, 0, 0, 6, 6, 8, 5, 8, 4, 0, 6, 6, 6, 6, 5, 0, 6, 6, 0, 5, 6, 6, 0, 0, 0, 0, 0, 0, 0, 0, 0, 0, 0, 0, 8, 6, 6, 6, 6, 6, 5, 6, 8, 8, 8, 5, 8, 6, 8, 6, 6, 6, 6, 6, 8, 8, 6, 6, 6, 6, 6, 6, 6, 6, 4, 6, 6, 6, 8, 6, 4, 4, 4, 4, 6, 6, 6, 6, 6, 4, 6, 6, 6, 4, 8, 6, 4, 0, 6, 8, 8, 8, 0, 0, 4, 6, 0, 0, 4, 6, 8, 6, 6, 6, 6, 6, 8, 8, 6, 8, 0, 0, 6, 6, 6, 0, 0, 0, 6, 6, 6, 6, 0, 0, 0, 0, 0, 0, 6, 6, 6, 6, 6, 8, 6, 6, 6, 6, 6, 6, 8, 8, 6, 8, 6, 6, 6, 6, 6, 8, 6, 6, 6, 6, 8, 8, 0, 6, 0, 6, 6, 8, 6, 6, 6, 0, 6, 0, 6, 6, 6, 6, 6, 6, 6, 6, 6, 6, 6, 6, 6, 6, 6, 6, 6, 6, 0, 6, 6, 6, 6, 6, 0, 6, 6, 6, 6, 6, 6, 6, 6, 6, 6, 1, 1, 1, 1, 1, 1, 1, 1, 1, 1, 1, 1, 5, 5, 0, 2, 0, 0, 0, 2, 5, 5, 0, 0, 6, 0, 5, 0, 5, 0, 6, 0, 6, 6, 6, 0, 4, 4, 0, 4, 0, 0, 5, 4, 4, 0, 4, 0, 4, 4, 4, 0, 6, 6, 6, 7, 7, 7, 8, 0, 8, 8, 8, 8, 0, 7, 7, 0, 7, 0, 7, 7, 7, 0, 7, 7, 7, 7, 7, 0, 7, 7, 7, 0, 0, 7, 0, 7, 7, 7, 8, 8, 0, 0, 8, 8, 8, 8, 0, 8, 8, 7, 7, 7, 7, 8, 7, 0, 7, 7, 7, 7, 7, 7, 7, 7, 7, 7, 7, 0, 5, 2, 4, 2, 0, 0, 0, 0, 2, 5, 5, 5, 2, 6, 5, 5, 2, 6, 4, 2, 5, 5, 5, 5, 4, 2, 0, 0, 6, 6, 4, 2, 0, 0, 5, 5, 5, 5, 2, 6, 4, 2, 5, 6, 5, 2, 4, 2, 5, 2, 0, 0, 0, 0, 5, 5, 2, 5, 6, 6, 4, 4, 4, 4, 0, 0, 0, 4, 4, 4, 4, 4, 6, 4, 4, 4, 6, 4, 4, 4, 4, 0, 0, 4, 4, 4, 4, 6, 6, 1, 1, 1, 1, 1, 1, 1, 1, 1, 1, 1, 1, 1, 1, 1, 1, 1, 1, 0, 2, 2, 2, 2, 6, 2, 2, 2, 2, 2, 2, 2, 2, 2, 2, 2, 2, 2, 2, 2, 2, 2, 2, 2, 2, 2, 2, 2, 2, 2, 2, 2, 2, 2, 2, 2, 2, 2, 3, 2, 2, 2, 3, 3, 3, 3, 3, 3, 3, 3, 8, 6, 6, 4, 4, 0, 0, 4, 4, 0, 0, 4, 8, 6, 8, 6, 8, 8, 6, 6, 6, 6, 1, 1, 1, 1, 1, 1, 3, 3, 3, 3, 3, 3, 3, 3, 3, 3, 3, 3, 3, 3, 3, 3, 4, 4, 4, 5, 4, 5, 4, 4, 4, 4, 4, 4, 4, 4, 4, 4, 4, 4, 4, 4, 4, 5, 5, 4, 6, 6, 4, 4, 4, 6, 4, 4, 6, 6, 6, 4])
me_cube_001.materials.append(mat_walls)
me_cube_001.materials.append(mat_glass)
me_cube_001.materials.append(mat_roof)
me_cube_001.materials.append(mat_komin)
me_cube_001.materials.append(mat_fence)
me_cube_001.materials.append(mat_wall2)
me_cube_001.materials.append(mat_wall1)
me_cube_001.materials.append(mat_table)
me_cube_001.materials.append(mat_tabletop)
me_cube_001.use_remesh_preserve_volume = False
me_cube_001.use_remesh_preserve_attributes = False
me_cube_001.use_mirror_vertex_groups = False
me_cube_001.update()

# ---- objects
ob_cube = bpy.data.objects.new('Cube', me_cube_001)

# ---- transforms, parenting, visibility, modifiers, constraints
ob_cube.location = (0.0, 0.0, 1.424)
ob_cube.lineart.crease_threshold = 0.0

# ---- collection membership
col_collection_1.objects.link(ob_cube)

# ---- scene / render settings (as saved in the file)
scene.frame_start = 1; scene.frame_end = 250; scene.frame_set(1)
scene.render.engine = 'BLENDER_EEVEE_NEXT'
scene.render.resolution_percentage = 50
scene.render.dither_intensity = 0.0
scene.cycles.use_denoising = False
scene.cycles.samples = 10
scene.cycles.sampling_pattern = 'TABULATED_SOBOL'
scene.cycles.light_sampling_threshold = 0.0
scene.cycles.use_adaptive_sampling = False
scene.cycles.use_light_tree = False
scene.cycles.blur_glossy = 0.0
scene.cycles.pixel_filter_type = 'GAUSSIAN'
scene.cycles.sample_clamp_indirect = 0.0
scene.view_settings.view_transform = 'Standard'
bpy.context.view_layer.update()

# ---- added for rendering (the .blend has no active camera and no usable light): camera, sun
cam_auto = bpy.data.cameras.new('AutoCamera')
cam_auto.lens = 50.0
cam_auto.sensor_width = 36.0
cam_auto.clip_end = 1000.0
ob_auto_camera = bpy.data.objects.new('AutoCamera', cam_auto)
scene.collection.objects.link(ob_auto_camera)
ob_auto_camera.location = (32.8542, -39.0239, 32.2219)
ob_auto_camera.rotation_euler = (1.09748, -7.21219e-08, 0.694738)
scene.camera = ob_auto_camera
light_auto_sun = bpy.data.lights.new('AutoSun', 'SUN')
light_auto_sun.energy = 3.0
light_auto_sun.angle = 0.0523599
ob_auto_sun = bpy.data.objects.new('AutoSun', light_auto_sun)
scene.collection.objects.link(ob_auto_sun)
ob_auto_sun.rotation_euler = (0.872665, 0.174533, 0.523599)
bpy.context.view_layer.update()
